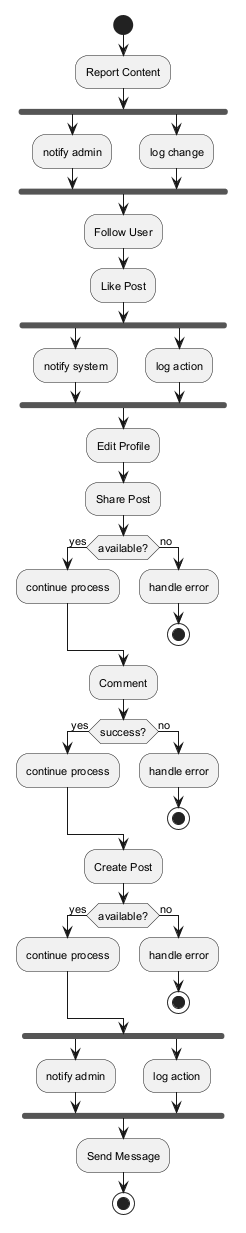

The diagram above was rendered by PlantUML. Its source (embedded in the PNG):
@startuml
skinparam backgroundColor #FFFFFF
skinparam classBackgroundColor #E8F4FA
skinparam classBorderColor #2C7DA0
skinparam defaultFontSize 11
start
:Report Content;
fork
:notify admin;
fork again
:log change;
end fork
:Follow User;
:Like Post;
fork
:notify system;
fork again
:log action;
end fork
:Edit Profile;
:Share Post;
if (available?) then (yes)
:continue process;
else (no)
:handle error;
stop
endif
:Comment;
if (success?) then (yes)
:continue process;
else (no)
:handle error;
stop
endif
:Create Post;
if (available?) then (yes)
:continue process;
else (no)
:handle error;
stop
endif
fork
:notify admin;
fork again
:log action;
end fork
:Send Message;
stop
@enduml